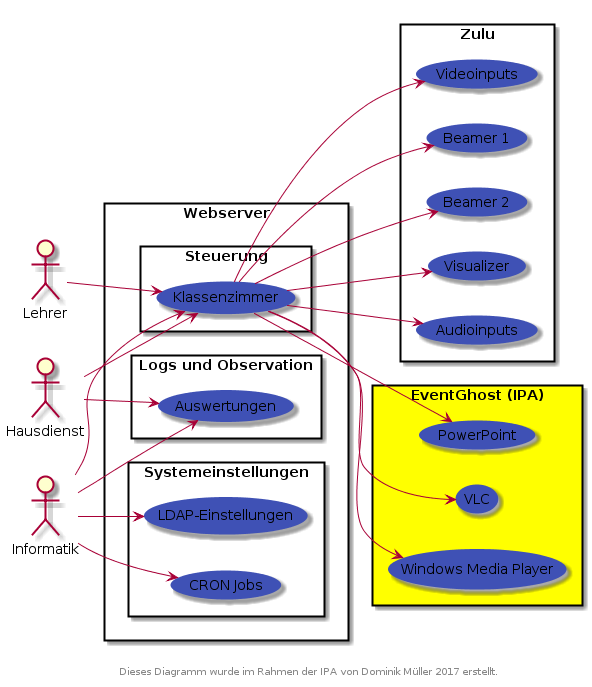

The diagram above was rendered by PlantUML. Its source (embedded in the PNG):
@startuml
' @ipa

skinparam backgroundColor #FFF
skinparam usecase {
	BackgroundColor #3F51B5
	BorderColor #3F51B5

	ActorBackgroundColor #3F51B5
	ActorBorderColor #3F51B5
	ActorFontColor #000
	ActorFontName Roboto
	ActorFontSize 17

    ParticipantBorderColor #3F51B5
    ParticipantBackgroundColor #3F51B5
    ParticipantFontColor #FFF
    ParticipantFontName Roboto
    ParticipantFontSize 17
}

left to right direction

:Informatik: as it
:Hausdienst: as hw
:Lehrer: as teacher

rectangle Webserver {
    rectangle Steuerung {
        teacher -> (Klassenzimmer)
        hw -> (Klassenzimmer)
        it -> (Klassenzimmer)
    }
    rectangle "Logs und Observation" {
        hw -> (Auswertungen)
        it -> (Auswertungen)
    }
    rectangle "Systemeinstellungen" {
        it -> (LDAP-Einstellungen)
        it -> (CRON Jobs)
    }
}

rectangle Zulu {
    (Klassenzimmer) -> (Beamer 1)
    (Klassenzimmer) -> (Beamer 2)
    (Klassenzimmer) -> (Visualizer)
    (Klassenzimmer) -> (Audioinputs)
    (Klassenzimmer) -> (Videoinputs)
}

rectangle "EventGhost (IPA)" #yellow {
    (Klassenzimmer) -> (VLC)
    (Klassenzimmer) -> (Windows Media Player)
    (Klassenzimmer) -> (PowerPoint)
}

center footer Dieses Diagramm wurde im Rahmen der IPA von Dominik Müller 2017 erstellt.
@enduml